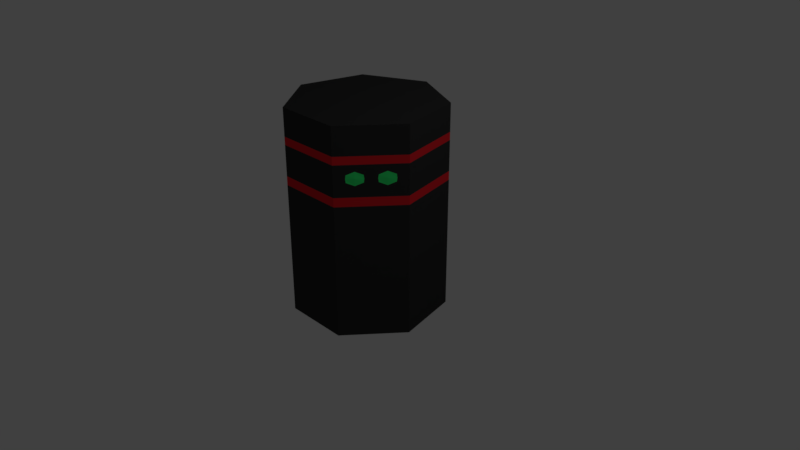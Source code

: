 # Source: blackwhiteninja_optimized.blend  (saved by Blender 2.79.0; exported with 4.5.12 LTS)
import bpy
from mathutils import Matrix  # noqa: F401  (used for matrix-valued properties, if any)

bpy.ops.wm.read_factory_settings(use_empty=True)
scene = bpy.context.scene
scene.name = 'Scene'

# ---- collections
col_collection_1 = bpy.data.collections.new('Collection 1'); scene.collection.children.link(col_collection_1)

# ---- materials (node trees are filled in below, after node groups)
mat_material_001 = bpy.data.materials.new('Material.001')
mat_material_001.alpha_threshold = 0.0
mat_material_001.use_transparent_shadow = False
mat_material_001.diffuse_color = (0.03522, 0.03522, 0.03522, 1.0)
mat_material_001.roughness = 0.5
mat_material_002 = bpy.data.materials.new('Material.002')
mat_material_002.alpha_threshold = 0.0
mat_material_002.use_transparent_shadow = False
mat_material_002.diffuse_color = (0.04264, 1.0, 0.2039, 1.0)
mat_material_002.roughness = 0.5
mat_material_003 = bpy.data.materials.new('Material.003')
mat_material_003.alpha_threshold = 0.0
mat_material_003.use_transparent_shadow = False
mat_material_003.diffuse_color = (0.8, 0.01965, 0.02857, 1.0)
mat_material_003.roughness = 0.5

# ---- material node trees

# ---- world
world_world = bpy.data.worlds.new('World'); scene.world = world_world
world_world.color = (0.05088, 0.05088, 0.05088)
world_world.use_sun_shadow = False
world_world.sun_shadow_jitter_overblur = 0.0
world_world.cycles.sampling_method = 'MANUAL'

# ---- cameras
cam_camera = bpy.data.cameras.new('Camera')
cam_camera.clip_end = 100.0
cam_camera.lens = 35.0
cam_camera.sensor_width = 32.0
cam_camera.sensor_height = 18.0
cam_camera.ortho_scale = 7.314
cam_camera.dof.focus_distance = 0.0
cam_camera.dof.aperture_fstop = 128.0

# ---- lights
light_lamp = bpy.data.lights.new('Lamp', 'POINT')
light_lamp.transmission_factor = 0.0
light_lamp.cutoff_distance = 30.0
light_lamp.energy = 100.0
light_lamp.shadow_buffer_clip_start = 1.001
light_lamp.shadow_soft_size = 0.1
light_lamp.shadow_maximum_resolution = 0.006
light_lamp.use_absolute_resolution = True

# ---- meshes
me_cylinder = bpy.data.meshes.new('Cylinder')
me_cylinder.from_pydata([(1.001e-08, 1.0, -1.708), (0.0, 1.0, 1.0), (0.7818, 0.6235, -1.708), (0.7818, 0.6235, 1.0), (0.9749, -0.2225, -1.708), (0.9749, -0.2225, 1.0), (0.4339, -0.901, -1.708), (0.4339, -0.901, 1.0), (-0.4339, -0.901, -1.708), (-0.4339, -0.901, 1.0), (-0.9749, -0.2225, -1.708), (-0.9749, -0.2225, 1.0), (-0.7818, 0.6235, -1.708), (-0.7818, 0.6235, 1.0), (0.0, 1.0, 0.5373), (0.7818, 0.6235, 0.5373), (0.9749, -0.2225, 0.5373), (0.4339, -0.901, 0.5373), (-0.4339, -0.901, 0.5373), (-0.9749, -0.2225, 0.5373), (-0.7818, 0.6235, 0.5373), (0.7818, 0.6235, 0.1381), (0.9749, -0.2225, 0.1381), (0.4339, -0.901, 0.1381), (-0.4339, -0.901, 0.1381), (-0.9749, -0.2225, 0.1381), (-0.7818, 0.6235, 0.1381), (0.0, 1.0, 0.1381), (0.8976, -0.3194, 0.5373), (0.8203, -0.4164, 0.5373), (0.7431, -0.5133, 0.5373), (0.6658, -0.6102, 0.5373), (0.5885, -0.7071, 0.5373), (0.5112, -0.804, 0.5373), (0.9749, -0.2225, 0.4802), (0.9749, -0.2225, 0.4232), (0.9749, -0.2225, 0.3662), (0.9749, -0.2225, 0.3092), (0.9749, -0.2225, 0.2522), (0.9749, -0.2225, 0.1952), (0.4339, -0.901, 0.4802), (0.4339, -0.901, 0.4232), (0.4339, -0.901, 0.3662), (0.4339, -0.901, 0.3092), (0.4339, -0.901, 0.2522), (0.4339, -0.901, 0.1952), (0.8976, -0.3194, 0.1381), (0.8203, -0.4164, 0.1381), (0.7431, -0.5133, 0.1381), (0.6658, -0.6102, 0.1381), (0.5885, -0.7071, 0.1381), (0.5112, -0.804, 0.1381), (0.8976, -0.3194, 0.1952), (0.8203, -0.4164, 0.1952), (0.7431, -0.5133, 0.1952), (0.6658, -0.6102, 0.1952), (0.5885, -0.7071, 0.1952), (0.5112, -0.804, 0.1952), (0.8976, -0.3194, 0.2522), (0.8203, -0.4164, 0.2522), (0.7431, -0.5133, 0.2522), (0.6658, -0.6102, 0.2522), (0.5885, -0.7071, 0.2522), (0.5112, -0.804, 0.2522), (0.8837, -0.3369, 0.3195), (0.8203, -0.4164, 0.2788), (0.757, -0.4958, 0.3195), (0.6519, -0.6276, 0.3194), (0.5885, -0.7071, 0.2791), (0.525, -0.7867, 0.3194), (0.8877, -0.3319, 0.3662), (0.8223, -0.4213, 0.3688), (0.753, -0.5008, 0.3662), (0.6559, -0.6226, 0.3662), (0.5922, -0.7126, 0.371), (0.5211, -0.7916, 0.3662), (0.8837, -0.3369, 0.4129), (0.8203, -0.4164, 0.4536), (0.757, -0.4958, 0.4129), (0.6519, -0.6276, 0.413), (0.5885, -0.7071, 0.4533), (0.525, -0.7867, 0.413), (0.8976, -0.3194, 0.4802), (0.8203, -0.4164, 0.4802), (0.7431, -0.5133, 0.4802), (0.6658, -0.6102, 0.4802), (0.5885, -0.7071, 0.4802), (0.5112, -0.804, 0.4802), (0.0, 1.0, 0.6397), (0.7818, 0.6235, 0.6397), (0.9749, -0.2225, 0.6397), (0.4339, -0.901, 0.6397), (-0.4339, -0.901, 0.6397), (-0.9749, -0.2225, 0.6397), (-0.7818, 0.6235, 0.6397), (0.7818, 0.6235, 0.02389), (0.9749, -0.2225, 0.02389), (0.4339, -0.901, 0.02389), (-0.4339, -0.901, 0.02389), (-0.9749, -0.2225, 0.02389), (-0.7818, 0.6235, 0.02389), (0.0, 1.0, 0.02389)], [], [(88, 1, 3, 89), (89, 3, 5, 90), (90, 5, 7, 91), (91, 7, 9, 92), (92, 9, 11, 93), (3, 1, 13, 11, 9, 7, 5), (93, 11, 13, 94), (94, 13, 1, 88), (0, 2, 4, 6, 8, 10, 12), (26, 20, 14, 27), (25, 19, 20, 26), (24, 18, 19, 25), (23, 45, 44, 43, 42, 41, 40, 17, 18, 24), (87, 33, 17, 40), (21, 15, 16, 34, 35, 36, 37, 38, 39, 22), (27, 14, 15, 21), (101, 27, 21, 95), (95, 21, 22, 96), (96, 22, 46, 47, 48, 49, 50, 51, 23, 97), (97, 23, 24, 98), (98, 24, 25, 99), (99, 25, 26, 100), (100, 26, 27, 101), (51, 57, 45, 23), (57, 63, 44, 45), (63, 69, 43, 44), (69, 75, 42, 43), (75, 81, 41, 42), (81, 87, 40, 41), (22, 39, 52, 46), (46, 52, 53, 47), (47, 53, 54, 48), (48, 54, 55, 49), (49, 55, 56, 50), (50, 56, 57, 51), (39, 38, 58, 52), (52, 58, 59, 53), (53, 59, 60, 54), (54, 60, 61, 55), (55, 61, 62, 56), (56, 62, 63, 57), (38, 37, 64, 58), (58, 64, 65, 59), (59, 65, 66, 60), (60, 66, 67, 61), (61, 67, 68, 62), (62, 68, 69, 63), (37, 36, 70, 64), (64, 70, 71, 65), (65, 71, 72, 66), (66, 72, 73, 67), (67, 73, 74, 68), (68, 74, 75, 69), (36, 35, 76, 70), (70, 76, 77, 71), (71, 77, 78, 72), (72, 78, 79, 73), (73, 79, 80, 74), (74, 80, 81, 75), (35, 34, 82, 76), (76, 82, 83, 77), (77, 83, 84, 78), (78, 84, 85, 79), (79, 85, 86, 80), (80, 86, 87, 81), (34, 16, 28, 82), (82, 28, 29, 83), (83, 29, 30, 84), (84, 30, 31, 85), (85, 31, 32, 86), (86, 32, 33, 87), (20, 94, 88, 14), (19, 93, 94, 20), (18, 92, 93, 19), (17, 91, 92, 18), (16, 90, 91, 17, 33, 32, 31, 30, 29, 28), (15, 89, 90, 16), (14, 88, 89, 15), (12, 100, 101, 0), (10, 99, 100, 12), (8, 98, 99, 10), (6, 97, 98, 8), (4, 96, 97, 6), (2, 95, 96, 4), (0, 101, 95, 2)])
me_cylinder.polygons.foreach_set('material_index', [0, 0, 0, 0, 0, 0, 0, 0, 0, 0, 0, 0, 0, 0, 0, 0, 2, 2, 2, 2, 2, 2, 2, 0, 0, 0, 0, 0, 0, 0, 0, 0, 0, 0, 0, 0, 0, 0, 0, 0, 0, 0, 0, 0, 0, 0, 0, 0, 1, 1, 0, 1, 1, 0, 1, 1, 0, 1, 1, 0, 0, 0, 0, 0, 0, 0, 0, 0, 0, 0, 0, 2, 2, 2, 2, 2, 2, 2, 0, 0, 0, 0, 0, 0, 0])
me_cylinder.materials.append(mat_material_001)
me_cylinder.materials.append(mat_material_002)
me_cylinder.materials.append(mat_material_003)
me_cylinder.use_remesh_preserve_volume = False
me_cylinder.use_remesh_preserve_attributes = False
me_cylinder.use_mirror_vertex_groups = False
me_cylinder.update()

# ---- objects
ob_cylinder = bpy.data.objects.new('Cylinder', me_cylinder)
ob_lamp = bpy.data.objects.new('Lamp', light_lamp)
ob_camera = bpy.data.objects.new('Camera', cam_camera)

# ---- transforms, parenting, visibility, modifiers, constraints
ob_cylinder.location = (0.0, 0.0, 1.076)
ob_cylinder.lineart.crease_threshold = 0.0
ob_lamp.location = (4.076, 1.005, 5.904)
ob_lamp.rotation_euler = (0.6503, 0.05522, 1.866)
ob_lamp.lock_rotations_4d = False
ob_lamp.empty_display_type = 'ARROWS'
ob_lamp.color = (0.0, 0.0, 0.0, 0.0)
ob_lamp.lineart.crease_threshold = 0.0
ob_camera.location = (7.481, -6.508, 5.344)
ob_camera.rotation_euler = (1.109, 0.0, 0.8149)
ob_camera.lock_rotations_4d = False
ob_camera.empty_display_type = 'ARROWS'
ob_camera.color = (0.0, 0.0, 0.0, 0.0)
ob_camera.display_type = 'WIRE'
ob_camera.lineart.crease_threshold = 0.0

# ---- collection membership
col_collection_1.objects.link(ob_cylinder)
col_collection_1.objects.link(ob_lamp)
col_collection_1.objects.link(ob_camera)

# ---- scene / render settings (as saved in the file)
scene.camera = ob_camera
scene.frame_start = 1; scene.frame_end = 250; scene.frame_set(1)
scene.render.engine = 'BLENDER_EEVEE_NEXT'
scene.render.resolution_percentage = 50
scene.render.dither_intensity = 0.0
scene.cycles.use_denoising = False
scene.cycles.samples = 128
scene.cycles.sampling_pattern = 'TABULATED_SOBOL'
scene.cycles.use_adaptive_sampling = False
scene.cycles.use_light_tree = False
scene.cycles.blur_glossy = 0.0
scene.cycles.sample_clamp_indirect = 0.0
scene.view_settings.view_transform = 'Standard'
bpy.context.view_layer.update()
